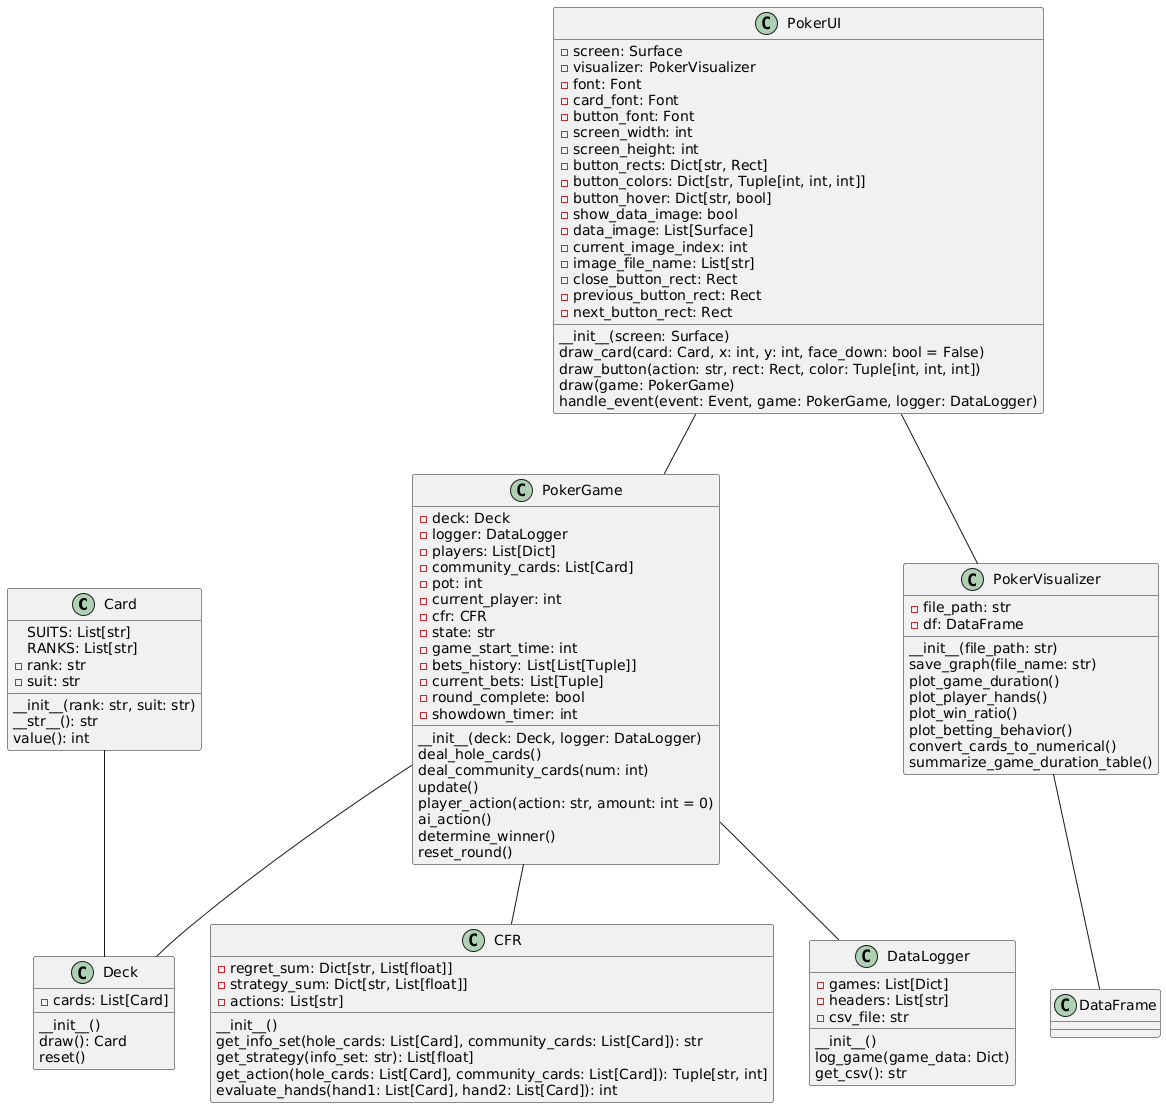

The diagram above was rendered by PlantUML. Its source (embedded in the PNG):
@startuml
class Card {
    SUITS: List[str]
    RANKS: List[str]
    -rank: str
    -suit: str
    __init__(rank: str, suit: str)
    __str__(): str
    value(): int
}

class Deck {
    -cards: List[Card]
    __init__()
    draw(): Card
    reset()
}

class CFR {
    -regret_sum: Dict[str, List[float]]
    -strategy_sum: Dict[str, List[float]]
    -actions: List[str]
    __init__()
    get_info_set(hole_cards: List[Card], community_cards: List[Card]): str
    get_strategy(info_set: str): List[float]
    get_action(hole_cards: List[Card], community_cards: List[Card]): Tuple[str, int]
    evaluate_hands(hand1: List[Card], hand2: List[Card]): int
}

class DataLogger {
    -games: List[Dict]
    -headers: List[str]
    -csv_file: str
    __init__()
    log_game(game_data: Dict)
    get_csv(): str
}

class PokerGame {
    -deck: Deck
    -logger: DataLogger
    -players: List[Dict]
    -community_cards: List[Card]
    -pot: int
    -current_player: int
    -cfr: CFR
    -state: str
    -game_start_time: int
    -bets_history: List[List[Tuple]]
    -current_bets: List[Tuple]
    -round_complete: bool
    -showdown_timer: int
    __init__(deck: Deck, logger: DataLogger)
    deal_hole_cards()
    deal_community_cards(num: int)
    update()
    player_action(action: str, amount: int = 0)
    ai_action()
    determine_winner()
    reset_round()
}

class PokerUI {
    -screen: Surface
    -visualizer: PokerVisualizer
    -font: Font
    -card_font: Font
    -button_font: Font
    -screen_width: int
    -screen_height: int
    -button_rects: Dict[str, Rect]
    -button_colors: Dict[str, Tuple[int, int, int]]
    -button_hover: Dict[str, bool]
    -show_data_image: bool
    -data_image: List[Surface]
    -current_image_index: int
    -image_file_name: List[str]
    -close_button_rect: Rect
    -previous_button_rect: Rect
    -next_button_rect: Rect
    __init__(screen: Surface)
    draw_card(card: Card, x: int, y: int, face_down: bool = False)
    draw_button(action: str, rect: Rect, color: Tuple[int, int, int])
    draw(game: PokerGame)
    handle_event(event: Event, game: PokerGame, logger: DataLogger)
}

class PokerVisualizer {
    -file_path: str
    -df: DataFrame
    __init__(file_path: str)
    save_graph(file_name: str)
    plot_game_duration()
    plot_player_hands()
    plot_win_ratio()
    plot_betting_behavior()
    convert_cards_to_numerical()
    summarize_game_duration_table()
}

Card -- Deck
PokerGame -- CFR
PokerGame -- Deck
PokerGame -- DataLogger
PokerUI -- PokerGame
PokerUI -- PokerVisualizer
PokerVisualizer -- DataFrame
@enduml